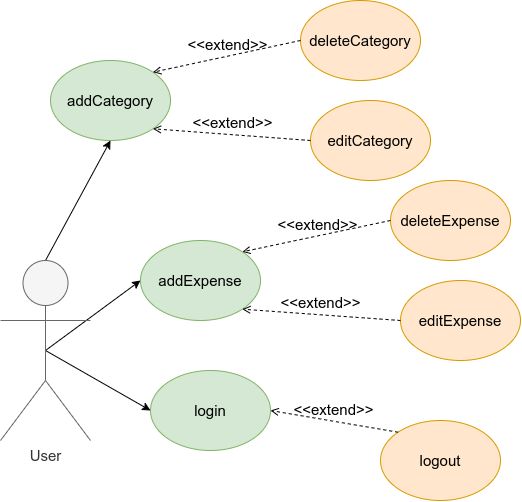

The diagram above was exported from draw.io. Its source (the exported page's mxGraphModel, read from the mxfile embedded in the PNG):
<mxGraphModel dx="1447" dy="712" grid="1" gridSize="10" guides="1" tooltips="1" connect="1" arrows="1" fold="1" page="1" pageScale="1" pageWidth="850" pageHeight="1100" math="0" shadow="0">
  <root>
    <mxCell id="0" />
    <mxCell id="1" parent="0" />
    <mxCell id="AOlI8rKBjGDQ6d5AZzNz-14" style="rounded=0;orthogonalLoop=1;jettySize=auto;html=1;exitX=0.5;exitY=0.5;exitDx=0;exitDy=0;exitPerimeter=0;entryX=0;entryY=0.5;entryDx=0;entryDy=0;fontSize=15;" edge="1" parent="1" source="AOlI8rKBjGDQ6d5AZzNz-1" target="AOlI8rKBjGDQ6d5AZzNz-2">
      <mxGeometry relative="1" as="geometry" />
    </mxCell>
    <mxCell id="AOlI8rKBjGDQ6d5AZzNz-24" style="edgeStyle=none;rounded=0;orthogonalLoop=1;jettySize=auto;html=1;exitX=0.5;exitY=0;exitDx=0;exitDy=0;exitPerimeter=0;entryX=0.5;entryY=1;entryDx=0;entryDy=0;fontSize=15;" edge="1" parent="1" source="AOlI8rKBjGDQ6d5AZzNz-1" target="AOlI8rKBjGDQ6d5AZzNz-19">
      <mxGeometry relative="1" as="geometry" />
    </mxCell>
    <mxCell id="AOlI8rKBjGDQ6d5AZzNz-25" style="edgeStyle=none;rounded=0;orthogonalLoop=1;jettySize=auto;html=1;exitX=0.5;exitY=0.5;exitDx=0;exitDy=0;exitPerimeter=0;entryX=0;entryY=0.5;entryDx=0;entryDy=0;fontSize=15;" edge="1" parent="1" source="AOlI8rKBjGDQ6d5AZzNz-1" target="AOlI8rKBjGDQ6d5AZzNz-5">
      <mxGeometry relative="1" as="geometry" />
    </mxCell>
    <mxCell id="AOlI8rKBjGDQ6d5AZzNz-1" value="&lt;font style=&quot;font-size: 15px&quot;&gt;User&lt;/font&gt;" style="shape=umlActor;verticalLabelPosition=bottom;verticalAlign=top;html=1;outlineConnect=0;fillColor=#f5f5f5;fontColor=#333333;strokeColor=#666666;" vertex="1" parent="1">
      <mxGeometry x="50" y="360" width="90" height="180" as="geometry" />
    </mxCell>
    <mxCell id="AOlI8rKBjGDQ6d5AZzNz-2" value="&lt;font style=&quot;font-size: 15px&quot;&gt;addExpense&lt;/font&gt;" style="ellipse;whiteSpace=wrap;html=1;fillColor=#d5e8d4;strokeColor=#82b366;" vertex="1" parent="1">
      <mxGeometry x="190" y="340" width="120" height="80" as="geometry" />
    </mxCell>
    <mxCell id="AOlI8rKBjGDQ6d5AZzNz-4" value="&lt;font style=&quot;font-size: 15px&quot;&gt;deleteExpense&lt;/font&gt;" style="ellipse;whiteSpace=wrap;html=1;fillColor=#ffe6cc;strokeColor=#d79b00;" vertex="1" parent="1">
      <mxGeometry x="440" y="280" width="120" height="80" as="geometry" />
    </mxCell>
    <mxCell id="AOlI8rKBjGDQ6d5AZzNz-5" value="&lt;font style=&quot;font-size: 15px&quot;&gt;login&lt;/font&gt;" style="ellipse;whiteSpace=wrap;html=1;fillColor=#d5e8d4;strokeColor=#82b366;" vertex="1" parent="1">
      <mxGeometry x="200" y="470" width="120" height="80" as="geometry" />
    </mxCell>
    <mxCell id="AOlI8rKBjGDQ6d5AZzNz-6" value="&lt;font style=&quot;font-size: 15px&quot;&gt;logout&lt;/font&gt;" style="ellipse;whiteSpace=wrap;html=1;fillColor=#ffe6cc;strokeColor=#d79b00;" vertex="1" parent="1">
      <mxGeometry x="430" y="520" width="120" height="80" as="geometry" />
    </mxCell>
    <mxCell id="AOlI8rKBjGDQ6d5AZzNz-8" value="&lt;font style=&quot;font-size: 15px&quot;&gt;editExpense&lt;/font&gt;" style="ellipse;whiteSpace=wrap;html=1;fillColor=#ffe6cc;strokeColor=#d79b00;" vertex="1" parent="1">
      <mxGeometry x="450" y="380" width="120" height="80" as="geometry" />
    </mxCell>
    <mxCell id="AOlI8rKBjGDQ6d5AZzNz-11" value="&amp;lt;&amp;lt;extend&amp;gt;&amp;gt;" style="html=1;verticalAlign=bottom;labelBackgroundColor=none;endArrow=open;endFill=0;dashed=1;rounded=0;fontSize=15;entryX=1;entryY=0;entryDx=0;entryDy=0;exitX=0;exitY=0.5;exitDx=0;exitDy=0;" edge="1" parent="1" source="AOlI8rKBjGDQ6d5AZzNz-4" target="AOlI8rKBjGDQ6d5AZzNz-2">
      <mxGeometry width="160" relative="1" as="geometry">
        <mxPoint x="370" y="390" as="sourcePoint" />
        <mxPoint x="530" y="390" as="targetPoint" />
      </mxGeometry>
    </mxCell>
    <mxCell id="AOlI8rKBjGDQ6d5AZzNz-12" value="&amp;lt;&amp;lt;extend&amp;gt;&amp;gt;" style="html=1;verticalAlign=bottom;labelBackgroundColor=none;endArrow=open;endFill=0;dashed=1;rounded=0;fontSize=15;entryX=1;entryY=1;entryDx=0;entryDy=0;exitX=0;exitY=0.5;exitDx=0;exitDy=0;" edge="1" parent="1" source="AOlI8rKBjGDQ6d5AZzNz-8" target="AOlI8rKBjGDQ6d5AZzNz-2">
      <mxGeometry width="160" relative="1" as="geometry">
        <mxPoint x="450" y="330" as="sourcePoint" />
        <mxPoint x="302.42640687119297" y="361.715728752538" as="targetPoint" />
      </mxGeometry>
    </mxCell>
    <mxCell id="AOlI8rKBjGDQ6d5AZzNz-19" value="&lt;font style=&quot;font-size: 15px&quot;&gt;addCategory&lt;/font&gt;" style="ellipse;whiteSpace=wrap;html=1;fillColor=#d5e8d4;strokeColor=#82b366;" vertex="1" parent="1">
      <mxGeometry x="100" y="160" width="120" height="80" as="geometry" />
    </mxCell>
    <mxCell id="AOlI8rKBjGDQ6d5AZzNz-20" value="&lt;font style=&quot;font-size: 15px&quot;&gt;deleteCategory&lt;/font&gt;" style="ellipse;whiteSpace=wrap;html=1;fillColor=#ffe6cc;strokeColor=#d79b00;" vertex="1" parent="1">
      <mxGeometry x="350" y="100" width="120" height="80" as="geometry" />
    </mxCell>
    <mxCell id="AOlI8rKBjGDQ6d5AZzNz-21" value="&lt;font style=&quot;font-size: 15px&quot;&gt;editCategory&lt;/font&gt;" style="ellipse;whiteSpace=wrap;html=1;fillColor=#ffe6cc;strokeColor=#d79b00;" vertex="1" parent="1">
      <mxGeometry x="360" y="200" width="120" height="80" as="geometry" />
    </mxCell>
    <mxCell id="AOlI8rKBjGDQ6d5AZzNz-22" value="&amp;lt;&amp;lt;extend&amp;gt;&amp;gt;" style="html=1;verticalAlign=bottom;labelBackgroundColor=none;endArrow=open;endFill=0;dashed=1;rounded=0;fontSize=15;entryX=1;entryY=0;entryDx=0;entryDy=0;exitX=0;exitY=0.5;exitDx=0;exitDy=0;" edge="1" parent="1" source="AOlI8rKBjGDQ6d5AZzNz-20" target="AOlI8rKBjGDQ6d5AZzNz-19">
      <mxGeometry width="160" relative="1" as="geometry">
        <mxPoint x="280" y="210" as="sourcePoint" />
        <mxPoint x="440" y="210" as="targetPoint" />
      </mxGeometry>
    </mxCell>
    <mxCell id="AOlI8rKBjGDQ6d5AZzNz-23" value="&amp;lt;&amp;lt;extend&amp;gt;&amp;gt;" style="html=1;verticalAlign=bottom;labelBackgroundColor=none;endArrow=open;endFill=0;dashed=1;rounded=0;fontSize=15;entryX=1;entryY=1;entryDx=0;entryDy=0;exitX=0;exitY=0.5;exitDx=0;exitDy=0;" edge="1" parent="1" source="AOlI8rKBjGDQ6d5AZzNz-21" target="AOlI8rKBjGDQ6d5AZzNz-19">
      <mxGeometry width="160" relative="1" as="geometry">
        <mxPoint x="360" y="150" as="sourcePoint" />
        <mxPoint x="212.42640687119297" y="181.71572875253798" as="targetPoint" />
      </mxGeometry>
    </mxCell>
    <mxCell id="AOlI8rKBjGDQ6d5AZzNz-26" value="&amp;lt;&amp;lt;extend&amp;gt;&amp;gt;" style="html=1;verticalAlign=bottom;labelBackgroundColor=none;endArrow=open;endFill=0;dashed=1;rounded=0;fontSize=15;entryX=1;entryY=0.5;entryDx=0;entryDy=0;exitX=0;exitY=0;exitDx=0;exitDy=0;" edge="1" parent="1" source="AOlI8rKBjGDQ6d5AZzNz-6" target="AOlI8rKBjGDQ6d5AZzNz-5">
      <mxGeometry width="160" relative="1" as="geometry">
        <mxPoint x="460" y="430" as="sourcePoint" />
        <mxPoint x="302.42640687119297" y="418.284271247462" as="targetPoint" />
      </mxGeometry>
    </mxCell>
  </root>
</mxGraphModel>